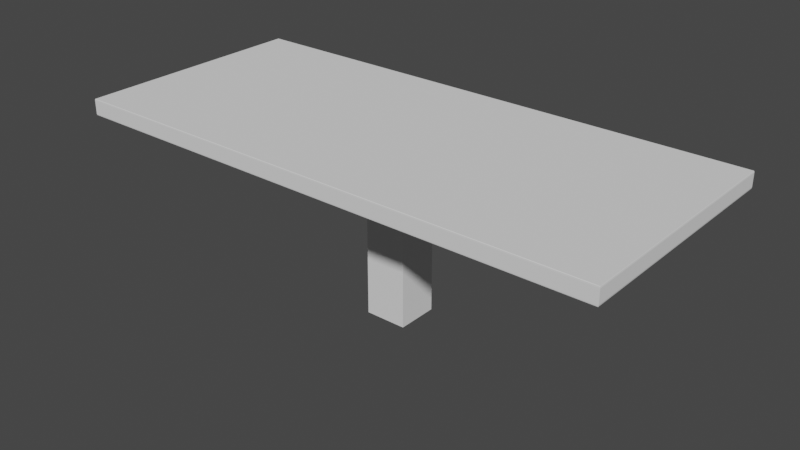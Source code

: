 # Source: BoothTable.blend  (saved by Blender 2.90.8; exported with 4.5.12 LTS)
import bpy
from mathutils import Matrix  # noqa: F401  (used for matrix-valued properties, if any)

bpy.ops.wm.read_factory_settings(use_empty=True)
scene = bpy.context.scene
scene.name = 'Scene'

# ---- collections
col_collection = bpy.data.collections.new('Collection'); scene.collection.children.link(col_collection)

# ---- world
world_world = bpy.data.worlds.new('World'); scene.world = world_world
world_world.use_nodes = True; world_world.node_tree.nodes.clear()
_N = world_world.node_tree.nodes; _L = world_world.node_tree.links
n0 = _N.new('ShaderNodeOutputWorld'); n0.name = 'World Output'; n0.location = (300, 300)
n1 = _N.new('ShaderNodeBackground'); n1.name = 'Background'; n1.location = (10, 300)
n1.inputs[0].default_value = (0.05088, 0.05088, 0.05088, 1.0)
_L.new(n1.outputs[0], n0.inputs[0])
n0.is_active_output = True
world_world.color = (0.05088, 0.05088, 0.05088)
world_world.use_sun_shadow = False
world_world.sun_shadow_jitter_overblur = 0.0

# ---- meshes
me_cube = bpy.data.meshes.new('Cube')
me_cube.from_pydata([(-1.0, -1.0, -0.4914), (-1.0, -1.0, 0.9601), (-1.0, 1.0, -0.4914), (-1.0, 1.0, 0.9601), (1.0, -1.0, -0.4914), (1.0, -1.0, 0.9601), (1.0, 1.0, -0.4914), (1.0, 1.0, 0.9601), (-1.0, -1.0, 1.143), (-1.0, 1.0, 1.143), (1.0, 1.0, 1.143), (1.0, -1.0, 1.143), (-12.91, -5.708, 1.286), (-12.89, -5.692, 1.302), (-12.9, -5.704, 1.298), (-12.89, 5.692, 1.302), (-12.91, 5.708, 1.286), (-12.9, 5.704, 1.298), (12.89, 5.692, 1.302), (12.91, 5.708, 1.286), (12.9, 5.704, 1.298), (12.89, -5.692, 1.302), (12.91, -5.708, 1.286), (12.9, -5.704, 1.298), (-12.89, -5.7, 1.143), (-12.91, -5.708, 1.16), (-12.9, -5.706, 1.148), (-12.91, 5.708, 1.16), (-12.89, 5.7, 1.143), (-12.9, 5.706, 1.148), (12.91, 5.708, 1.16), (12.89, 5.7, 1.143), (12.9, 5.706, 1.148), (12.91, -5.708, 1.16), (12.89, -5.7, 1.143), (12.9, -5.706, 1.148)], [], [(0, 1, 3, 2), (2, 3, 7, 6), (6, 7, 5, 4), (4, 5, 1, 0), (2, 6, 4, 0), (3, 1, 8, 9), (1, 5, 11, 8), (7, 3, 9, 10), (5, 7, 10, 11), (33, 30, 19, 22), (25, 33, 22, 12), (10, 9, 28, 31), (30, 27, 16, 19), (8, 11, 34, 24), (11, 10, 31, 34), (18, 15, 13, 21), (13, 15, 17, 14), (14, 17, 16, 12), (15, 18, 20, 17), (17, 20, 19, 16), (18, 21, 23, 20), (20, 23, 22, 19), (21, 13, 14, 23), (23, 14, 12, 22), (9, 8, 24, 28), (25, 27, 29, 26), (26, 29, 28, 24), (27, 30, 32, 29), (29, 32, 31, 28), (30, 33, 35, 32), (32, 35, 34, 31), (33, 25, 26, 35), (35, 26, 24, 34), (27, 25, 12, 16)])
_uv = me_cube.uv_layers.new(name='UVMap')
_uv.uv.foreach_set('vector', [0.375, 0.0, 0.625, 0.0, 0.625, 0.25, 0.375, 0.25, 0.375, 0.25, 0.625, 0.25, 0.625, 0.5, 0.375, 0.5, 0.375, 0.5, 0.625, 0.5, 0.625, 0.75, 0.375, 0.75, 0.375, 0.75, 0.625, 0.75, 0.625, 1.0, 0.375, 1.0, 0.125, 0.5, 0.375, 0.5, 0.375, 0.75, 0.125, 0.75, 0.625, 0.25, 0.625, 0.0, 0.625, 0.0, 0.625, 0.25, 0.625, 1.0, 0.625, 0.75, 0.625, 0.75, 0.625, 1.0, 0.625, 0.5, 0.625, 0.25, 0.625, 0.25, 0.625, 0.5, 0.625, 0.75, 0.625, 0.5, 0.625, 0.5, 0.625, 0.75, 0.625, 0.75, 0.625, 0.5, 0.625, 0.5, 0.625, 0.75, 0.625, 1.0, 0.625, 0.75, 0.625, 0.75, 0.625, 1.0, 0.625, 0.5, 0.625, 0.25, 0.625, 0.25, 0.625, 0.5, 0.625, 0.5, 0.625, 0.25, 0.625, 0.25, 0.625, 0.5, 0.625, 1.0, 0.625, 0.75, 0.625, 0.75, 0.625, 1.0, 0.625, 0.75, 0.625, 0.5, 0.625, 0.5, 0.625, 0.75, 0.6252, 0.5003, 0.8748, 0.5003, 0.8748, 0.7497, 0.6252, 0.7497, 0.8748, 0.7497, 0.8748, 0.5003, 0.875, 0.5001, 0.875, 0.7499, 0.625, 0.0001018, 0.625, 0.2499, 0.625, 0.25, 0.625, 0.0, 0.8748, 0.5003, 0.6252, 0.5003, 0.625, 0.5, 0.875, 0.5, 0.625, 0.25, 0.625, 0.5, 0.625, 0.5, 0.625, 0.25, 0.6252, 0.5003, 0.6252, 0.7497, 0.625, 0.7499, 0.625, 0.5001, 0.625, 0.5001, 0.625, 0.7499, 0.625, 0.75, 0.625, 0.5, 0.6252, 0.7497, 0.8748, 0.7497, 0.875, 0.75, 0.625, 0.75, 0.625, 0.75, 0.625, 1.0, 0.625, 1.0, 0.625, 0.75, 0.625, 0.25, 0.625, 0.0, 0.625, 0.0, 0.625, 0.25, 0.625, 0.0, 0.625, 0.25, 0.625, 0.25, 0.625, 5.133e-05, 0.625, 5.133e-05, 0.625, 0.25, 0.625, 0.25, 0.625, 0.0, 0.625, 0.25, 0.625, 0.5, 0.625, 0.5, 0.625, 0.25, 0.625, 0.25, 0.625, 0.5, 0.625, 0.5, 0.625, 0.25, 0.625, 0.5, 0.625, 0.75, 0.625, 0.75, 0.625, 0.5, 0.625, 0.5, 0.625, 0.75, 0.625, 0.75, 0.625, 0.5, 0.625, 0.75, 0.625, 1.0, 0.625, 0.9999, 0.625, 0.75, 0.625, 0.75, 0.625, 0.9999, 0.625, 1.0, 0.625, 0.75, 0.625, 0.25, 0.625, 0.0, 0.625, 0.0, 0.625, 0.25])
me_cube.use_remesh_fix_poles = True
me_cube.use_remesh_preserve_attributes = False
me_cube.use_mirror_vertex_groups = False
me_cube.update()

# ---- objects
ob_cube_001 = bpy.data.objects.new('Cube.001', me_cube)

# ---- transforms, parenting, visibility, modifiers, constraints
ob_cube_001.location = (0.0, 0.0, 0.0)
ob_cube_001.scale = (0.2075, 0.2075, 1.0)
ob_cube_001.lineart.crease_threshold = 0.0

# ---- collection membership
col_collection.objects.link(ob_cube_001)

# ---- scene / render settings (as saved in the file)
scene.frame_start = 1; scene.frame_end = 250; scene.frame_set(1)
scene.render.engine = 'BLENDER_EEVEE_NEXT'
scene.cycles.use_denoising = False
scene.cycles.samples = 128
scene.cycles.sampling_pattern = 'TABULATED_SOBOL'
scene.cycles.use_adaptive_sampling = False
scene.cycles.use_light_tree = False
scene.view_settings.view_transform = 'Filmic'
bpy.context.view_layer.update()

# ---- added for rendering (the .blend has no active camera and no usable light): camera, sun
cam_auto = bpy.data.cameras.new('AutoCamera')
cam_auto.lens = 50.0
cam_auto.sensor_width = 36.0
cam_auto.clip_end = 1000.0
ob_auto_camera = bpy.data.objects.new('AutoCamera', cam_auto)
scene.collection.objects.link(ob_auto_camera)
ob_auto_camera.location = (5.66815, -6.80178, 4.93989)
ob_auto_camera.rotation_euler = (1.09748, -7.21219e-08, 0.694738)
scene.camera = ob_auto_camera
light_auto_sun = bpy.data.lights.new('AutoSun', 'SUN')
light_auto_sun.energy = 3.0
light_auto_sun.angle = 0.0523599
ob_auto_sun = bpy.data.objects.new('AutoSun', light_auto_sun)
scene.collection.objects.link(ob_auto_sun)
ob_auto_sun.rotation_euler = (0.872665, 0.174533, 0.523599)
bpy.context.view_layer.update()

